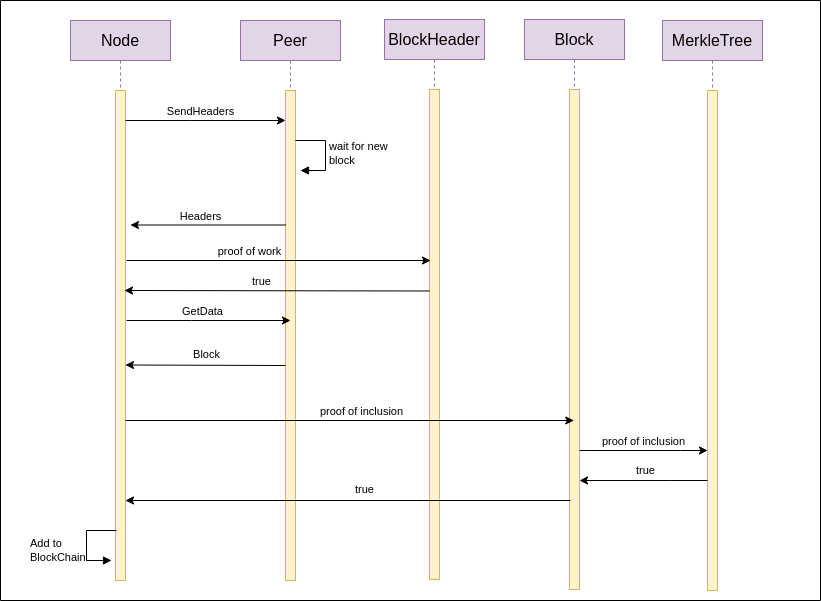

The diagram above was exported from draw.io. Its source (the exported page's mxGraphModel, read from the mxfile embedded in the PNG):
<mxGraphModel dx="1231" dy="611" grid="1" gridSize="10" guides="1" tooltips="1" connect="1" arrows="1" fold="1" page="1" pageScale="1" pageWidth="850" pageHeight="1100" math="0" shadow="0">
  <root>
    <mxCell id="0" />
    <mxCell id="1" parent="0" />
    <mxCell id="yYomVR_wU7RhqJFTxTW5-17" value="" style="swimlane;startSize=0;" vertex="1" parent="1">
      <mxGeometry x="90" y="40" width="820" height="600" as="geometry" />
    </mxCell>
    <mxCell id="yYomVR_wU7RhqJFTxTW5-1" value="&lt;font style=&quot;font-size: 16px;&quot;&gt;Node&lt;/font&gt;" style="shape=umlLifeline;perimeter=lifelinePerimeter;whiteSpace=wrap;html=1;container=1;dropTarget=0;collapsible=0;recursiveResize=0;outlineConnect=0;portConstraint=eastwest;newEdgeStyle={&quot;edgeStyle&quot;:&quot;elbowEdgeStyle&quot;,&quot;elbow&quot;:&quot;vertical&quot;,&quot;curved&quot;:0,&quot;rounded&quot;:0};fillColor=#E1D5E7;strokeColor=#9673A6;" vertex="1" parent="yYomVR_wU7RhqJFTxTW5-17">
      <mxGeometry x="70" y="20" width="100" height="560" as="geometry" />
    </mxCell>
    <mxCell id="yYomVR_wU7RhqJFTxTW5-2" value="" style="html=1;points=[];perimeter=orthogonalPerimeter;outlineConnect=0;targetShapes=umlLifeline;portConstraint=eastwest;newEdgeStyle={&quot;edgeStyle&quot;:&quot;elbowEdgeStyle&quot;,&quot;elbow&quot;:&quot;vertical&quot;,&quot;curved&quot;:0,&quot;rounded&quot;:0};strokeColor=#D6B656;fillColor=#FFF2CC;" vertex="1" parent="yYomVR_wU7RhqJFTxTW5-1">
      <mxGeometry x="45" y="70" width="10" height="490" as="geometry" />
    </mxCell>
    <mxCell id="yYomVR_wU7RhqJFTxTW5-5" style="edgeStyle=elbowEdgeStyle;rounded=0;orthogonalLoop=1;jettySize=auto;html=1;elbow=vertical;curved=0;" edge="1" parent="yYomVR_wU7RhqJFTxTW5-17" source="yYomVR_wU7RhqJFTxTW5-2" target="yYomVR_wU7RhqJFTxTW5-4">
      <mxGeometry relative="1" as="geometry">
        <Array as="points">
          <mxPoint x="190" y="120" />
          <mxPoint x="290" y="110" />
        </Array>
      </mxGeometry>
    </mxCell>
    <mxCell id="yYomVR_wU7RhqJFTxTW5-6" value="SendHeaders" style="edgeLabel;html=1;align=center;verticalAlign=middle;resizable=0;points=[];" connectable="0" vertex="1" parent="yYomVR_wU7RhqJFTxTW5-5">
      <mxGeometry x="-0.3273" y="4" relative="1" as="geometry">
        <mxPoint x="20" y="-6" as="offset" />
      </mxGeometry>
    </mxCell>
    <mxCell id="yYomVR_wU7RhqJFTxTW5-3" value="&lt;span style=&quot;font-size: 16px;&quot;&gt;Peer&lt;/span&gt;" style="shape=umlLifeline;perimeter=lifelinePerimeter;whiteSpace=wrap;html=1;container=1;dropTarget=0;collapsible=0;recursiveResize=0;outlineConnect=0;portConstraint=eastwest;newEdgeStyle={&quot;edgeStyle&quot;:&quot;elbowEdgeStyle&quot;,&quot;elbow&quot;:&quot;vertical&quot;,&quot;curved&quot;:0,&quot;rounded&quot;:0};fillColor=#E1D5E7;strokeColor=#9673A6;" vertex="1" parent="yYomVR_wU7RhqJFTxTW5-17">
      <mxGeometry x="240" y="20" width="100" height="560" as="geometry" />
    </mxCell>
    <mxCell id="yYomVR_wU7RhqJFTxTW5-4" value="" style="html=1;points=[];perimeter=orthogonalPerimeter;outlineConnect=0;targetShapes=umlLifeline;portConstraint=eastwest;newEdgeStyle={&quot;edgeStyle&quot;:&quot;elbowEdgeStyle&quot;,&quot;elbow&quot;:&quot;vertical&quot;,&quot;curved&quot;:0,&quot;rounded&quot;:0};strokeColor=#D6B656;fillColor=#FFF2CC;" vertex="1" parent="yYomVR_wU7RhqJFTxTW5-3">
      <mxGeometry x="45" y="70" width="10" height="490" as="geometry" />
    </mxCell>
    <mxCell id="yYomVR_wU7RhqJFTxTW5-22" value="wait for new&amp;nbsp;&lt;br&gt;block" style="html=1;align=left;spacingLeft=2;endArrow=block;rounded=0;edgeStyle=orthogonalEdgeStyle;curved=0;rounded=0;" edge="1" parent="yYomVR_wU7RhqJFTxTW5-3">
      <mxGeometry relative="1" as="geometry">
        <mxPoint x="55" y="120" as="sourcePoint" />
        <Array as="points">
          <mxPoint x="85" y="150" />
        </Array>
        <mxPoint x="60" y="150" as="targetPoint" />
      </mxGeometry>
    </mxCell>
    <mxCell id="yYomVR_wU7RhqJFTxTW5-11" style="edgeStyle=elbowEdgeStyle;rounded=0;orthogonalLoop=1;jettySize=auto;html=1;elbow=vertical;curved=0;" edge="1" parent="yYomVR_wU7RhqJFTxTW5-17" source="yYomVR_wU7RhqJFTxTW5-4">
      <mxGeometry relative="1" as="geometry">
        <mxPoint x="297.5" y="224.5" as="sourcePoint" />
        <mxPoint x="130" y="225" as="targetPoint" />
        <Array as="points">
          <mxPoint x="285" y="224.5" />
        </Array>
      </mxGeometry>
    </mxCell>
    <mxCell id="yYomVR_wU7RhqJFTxTW5-24" value="Headers" style="edgeLabel;html=1;align=center;verticalAlign=middle;resizable=0;points=[];" connectable="0" vertex="1" parent="yYomVR_wU7RhqJFTxTW5-17">
      <mxGeometry x="200" y="210" as="geometry">
        <mxPoint x="-1" y="5" as="offset" />
      </mxGeometry>
    </mxCell>
    <mxCell id="yYomVR_wU7RhqJFTxTW5-42" style="edgeStyle=elbowEdgeStyle;rounded=0;orthogonalLoop=1;jettySize=auto;html=1;elbow=vertical;curved=0;" edge="1" parent="yYomVR_wU7RhqJFTxTW5-17">
      <mxGeometry relative="1" as="geometry">
        <Array as="points">
          <mxPoint x="191" y="320" />
          <mxPoint x="291" y="310" />
        </Array>
        <mxPoint x="126" y="320" as="sourcePoint" />
        <mxPoint x="290" y="320" as="targetPoint" />
      </mxGeometry>
    </mxCell>
    <mxCell id="yYomVR_wU7RhqJFTxTW5-43" value="GetData" style="edgeLabel;html=1;align=center;verticalAlign=middle;resizable=0;points=[];" connectable="0" vertex="1" parent="yYomVR_wU7RhqJFTxTW5-42">
      <mxGeometry x="-0.3273" y="4" relative="1" as="geometry">
        <mxPoint x="20" y="-6" as="offset" />
      </mxGeometry>
    </mxCell>
    <mxCell id="yYomVR_wU7RhqJFTxTW5-44" value="Block" style="edgeLabel;html=1;align=center;verticalAlign=middle;resizable=0;points=[];" connectable="0" vertex="1" parent="yYomVR_wU7RhqJFTxTW5-17">
      <mxGeometry x="220" y="347" as="geometry">
        <mxPoint x="-15" y="6" as="offset" />
      </mxGeometry>
    </mxCell>
    <mxCell id="yYomVR_wU7RhqJFTxTW5-45" style="edgeStyle=elbowEdgeStyle;rounded=0;orthogonalLoop=1;jettySize=auto;html=1;elbow=vertical;curved=0;" edge="1" parent="yYomVR_wU7RhqJFTxTW5-17" target="yYomVR_wU7RhqJFTxTW5-2">
      <mxGeometry relative="1" as="geometry">
        <mxPoint x="285" y="365" as="sourcePoint" />
        <mxPoint x="130" y="365" as="targetPoint" />
        <Array as="points">
          <mxPoint x="285" y="364.5" />
        </Array>
      </mxGeometry>
    </mxCell>
    <mxCell id="5B7raOJD4kkdwl4tRq-G-1" value="&lt;font style=&quot;font-size: 16px;&quot;&gt;BlockHeader&lt;/font&gt;" style="shape=umlLifeline;perimeter=lifelinePerimeter;whiteSpace=wrap;html=1;container=1;dropTarget=0;collapsible=0;recursiveResize=0;outlineConnect=0;portConstraint=eastwest;newEdgeStyle={&quot;edgeStyle&quot;:&quot;elbowEdgeStyle&quot;,&quot;elbow&quot;:&quot;vertical&quot;,&quot;curved&quot;:0,&quot;rounded&quot;:0};fillColor=#e1d5e7;strokeColor=#9673a6;" vertex="1" parent="yYomVR_wU7RhqJFTxTW5-17">
      <mxGeometry x="384" y="19" width="100" height="560" as="geometry" />
    </mxCell>
    <mxCell id="5B7raOJD4kkdwl4tRq-G-2" value="" style="html=1;points=[];perimeter=orthogonalPerimeter;outlineConnect=0;targetShapes=umlLifeline;portConstraint=eastwest;newEdgeStyle={&quot;edgeStyle&quot;:&quot;elbowEdgeStyle&quot;,&quot;elbow&quot;:&quot;vertical&quot;,&quot;curved&quot;:0,&quot;rounded&quot;:0};fillColor=#fff2cc;strokeColor=#d6b656;" vertex="1" parent="5B7raOJD4kkdwl4tRq-G-1">
      <mxGeometry x="45" y="70" width="10" height="490" as="geometry" />
    </mxCell>
    <mxCell id="5Dsp-e_sfXD8m8dnpdFF-1" value="&lt;font style=&quot;font-size: 16px;&quot;&gt;Block&lt;/font&gt;" style="shape=umlLifeline;perimeter=lifelinePerimeter;whiteSpace=wrap;html=1;container=1;dropTarget=0;collapsible=0;recursiveResize=0;outlineConnect=0;portConstraint=eastwest;newEdgeStyle={&quot;edgeStyle&quot;:&quot;elbowEdgeStyle&quot;,&quot;elbow&quot;:&quot;vertical&quot;,&quot;curved&quot;:0,&quot;rounded&quot;:0};fillColor=#e1d5e7;strokeColor=#9673a6;size=40;" vertex="1" parent="yYomVR_wU7RhqJFTxTW5-17">
      <mxGeometry x="524" y="19" width="100" height="570" as="geometry" />
    </mxCell>
    <mxCell id="5Dsp-e_sfXD8m8dnpdFF-2" value="" style="html=1;points=[];perimeter=orthogonalPerimeter;outlineConnect=0;targetShapes=umlLifeline;portConstraint=eastwest;newEdgeStyle={&quot;edgeStyle&quot;:&quot;elbowEdgeStyle&quot;,&quot;elbow&quot;:&quot;vertical&quot;,&quot;curved&quot;:0,&quot;rounded&quot;:0};fillColor=#fff2cc;strokeColor=#d6b656;" vertex="1" parent="5Dsp-e_sfXD8m8dnpdFF-1">
      <mxGeometry x="45" y="70" width="10" height="500" as="geometry" />
    </mxCell>
    <mxCell id="pdgntG2UjocipJhI-XjW-1" value="&lt;font style=&quot;font-size: 16px;&quot;&gt;MerkleTree&lt;/font&gt;" style="shape=umlLifeline;perimeter=lifelinePerimeter;whiteSpace=wrap;html=1;container=1;dropTarget=0;collapsible=0;recursiveResize=0;outlineConnect=0;portConstraint=eastwest;newEdgeStyle={&quot;edgeStyle&quot;:&quot;elbowEdgeStyle&quot;,&quot;elbow&quot;:&quot;vertical&quot;,&quot;curved&quot;:0,&quot;rounded&quot;:0};fillColor=#e1d5e7;strokeColor=#9673a6;" vertex="1" parent="yYomVR_wU7RhqJFTxTW5-17">
      <mxGeometry x="662" y="20" width="100" height="570" as="geometry" />
    </mxCell>
    <mxCell id="pdgntG2UjocipJhI-XjW-2" value="" style="html=1;points=[];perimeter=orthogonalPerimeter;outlineConnect=0;targetShapes=umlLifeline;portConstraint=eastwest;newEdgeStyle={&quot;edgeStyle&quot;:&quot;elbowEdgeStyle&quot;,&quot;elbow&quot;:&quot;vertical&quot;,&quot;curved&quot;:0,&quot;rounded&quot;:0};fillColor=#fff2cc;strokeColor=#d6b656;" vertex="1" parent="pdgntG2UjocipJhI-XjW-1">
      <mxGeometry x="45" y="70" width="10" height="500" as="geometry" />
    </mxCell>
    <mxCell id="pdgntG2UjocipJhI-XjW-3" style="edgeStyle=elbowEdgeStyle;rounded=0;orthogonalLoop=1;jettySize=auto;html=1;elbow=vertical;curved=0;" edge="1" parent="yYomVR_wU7RhqJFTxTW5-17">
      <mxGeometry relative="1" as="geometry">
        <Array as="points">
          <mxPoint x="178.5" y="260" />
          <mxPoint x="278.5" y="250" />
        </Array>
        <mxPoint x="126" y="260" as="sourcePoint" />
        <mxPoint x="430" y="260" as="targetPoint" />
      </mxGeometry>
    </mxCell>
    <mxCell id="pdgntG2UjocipJhI-XjW-4" value="proof of work" style="edgeLabel;html=1;align=center;verticalAlign=middle;resizable=0;points=[];" connectable="0" vertex="1" parent="pdgntG2UjocipJhI-XjW-3">
      <mxGeometry x="-0.3273" y="4" relative="1" as="geometry">
        <mxPoint x="20" y="-6" as="offset" />
      </mxGeometry>
    </mxCell>
    <mxCell id="pdgntG2UjocipJhI-XjW-5" style="edgeStyle=elbowEdgeStyle;rounded=0;orthogonalLoop=1;jettySize=auto;html=1;elbow=vertical;curved=0;" edge="1" parent="yYomVR_wU7RhqJFTxTW5-17">
      <mxGeometry relative="1" as="geometry">
        <mxPoint x="429" y="290.5" as="sourcePoint" />
        <mxPoint x="124" y="290" as="targetPoint" />
        <Array as="points" />
      </mxGeometry>
    </mxCell>
    <mxCell id="pdgntG2UjocipJhI-XjW-6" value="true" style="edgeLabel;html=1;align=center;verticalAlign=middle;resizable=0;points=[];" connectable="0" vertex="1" parent="yYomVR_wU7RhqJFTxTW5-17">
      <mxGeometry x="260" y="280" as="geometry" />
    </mxCell>
    <mxCell id="pdgntG2UjocipJhI-XjW-7" style="edgeStyle=elbowEdgeStyle;rounded=0;orthogonalLoop=1;jettySize=auto;html=1;elbow=vertical;curved=0;" edge="1" parent="yYomVR_wU7RhqJFTxTW5-17">
      <mxGeometry relative="1" as="geometry">
        <Array as="points">
          <mxPoint x="177.5" y="420" />
          <mxPoint x="277.5" y="410" />
        </Array>
        <mxPoint x="125" y="420" as="sourcePoint" />
        <mxPoint x="573.25" y="420" as="targetPoint" />
      </mxGeometry>
    </mxCell>
    <mxCell id="pdgntG2UjocipJhI-XjW-8" value="proof of inclusion" style="edgeLabel;html=1;align=center;verticalAlign=middle;resizable=0;points=[];" connectable="0" vertex="1" parent="pdgntG2UjocipJhI-XjW-7">
      <mxGeometry x="-0.3273" y="4" relative="1" as="geometry">
        <mxPoint x="84" y="-6" as="offset" />
      </mxGeometry>
    </mxCell>
    <mxCell id="pdgntG2UjocipJhI-XjW-11" value="" style="endArrow=classic;html=1;rounded=0;" edge="1" parent="yYomVR_wU7RhqJFTxTW5-17" source="5Dsp-e_sfXD8m8dnpdFF-2" target="pdgntG2UjocipJhI-XjW-2">
      <mxGeometry width="50" height="50" relative="1" as="geometry">
        <mxPoint x="610" y="450" as="sourcePoint" />
        <mxPoint x="650" y="400" as="targetPoint" />
        <Array as="points">
          <mxPoint x="680" y="450" />
        </Array>
      </mxGeometry>
    </mxCell>
    <mxCell id="pdgntG2UjocipJhI-XjW-12" value="proof of inclusion" style="edgeLabel;html=1;align=center;verticalAlign=middle;resizable=0;points=[];" connectable="0" vertex="1" parent="yYomVR_wU7RhqJFTxTW5-17">
      <mxGeometry x="643" y="436" as="geometry">
        <mxPoint x="-1" y="4" as="offset" />
      </mxGeometry>
    </mxCell>
    <mxCell id="pdgntG2UjocipJhI-XjW-13" value="" style="endArrow=classic;html=1;rounded=0;" edge="1" parent="yYomVR_wU7RhqJFTxTW5-17" source="pdgntG2UjocipJhI-XjW-2" target="5Dsp-e_sfXD8m8dnpdFF-2">
      <mxGeometry width="50" height="50" relative="1" as="geometry">
        <mxPoint x="700" y="480" as="sourcePoint" />
        <mxPoint x="790" y="430" as="targetPoint" />
        <Array as="points">
          <mxPoint x="670" y="480" />
        </Array>
      </mxGeometry>
    </mxCell>
    <mxCell id="pdgntG2UjocipJhI-XjW-14" value="true" style="edgeLabel;html=1;align=center;verticalAlign=middle;resizable=0;points=[];" connectable="0" vertex="1" parent="yYomVR_wU7RhqJFTxTW5-17">
      <mxGeometry x="645" y="465" as="geometry">
        <mxPoint x="-1" y="4" as="offset" />
      </mxGeometry>
    </mxCell>
    <mxCell id="pdgntG2UjocipJhI-XjW-15" value="" style="endArrow=classic;html=1;rounded=0;" edge="1" parent="yYomVR_wU7RhqJFTxTW5-17" target="yYomVR_wU7RhqJFTxTW5-2">
      <mxGeometry width="50" height="50" relative="1" as="geometry">
        <mxPoint x="570" y="500" as="sourcePoint" />
        <mxPoint x="460" y="500" as="targetPoint" />
      </mxGeometry>
    </mxCell>
    <mxCell id="yYomVR_wU7RhqJFTxTW5-53" value="Add to&amp;nbsp;&lt;br&gt;BlockChain" style="html=1;align=left;spacingLeft=2;endArrow=block;rounded=0;edgeStyle=orthogonalEdgeStyle;curved=0;rounded=0;" edge="1" parent="yYomVR_wU7RhqJFTxTW5-17">
      <mxGeometry x="0.1765" y="-60" relative="1" as="geometry">
        <mxPoint x="116" y="530" as="sourcePoint" />
        <Array as="points">
          <mxPoint x="86" y="530" />
          <mxPoint x="86" y="560" />
        </Array>
        <mxPoint as="offset" />
        <mxPoint x="111" y="560" as="targetPoint" />
      </mxGeometry>
    </mxCell>
    <mxCell id="pdgntG2UjocipJhI-XjW-16" value="true" style="edgeLabel;html=1;align=center;verticalAlign=middle;resizable=0;points=[];" connectable="0" vertex="1" parent="1">
      <mxGeometry x="771" y="515" as="geometry">
        <mxPoint x="-318" y="13" as="offset" />
      </mxGeometry>
    </mxCell>
  </root>
</mxGraphModel>